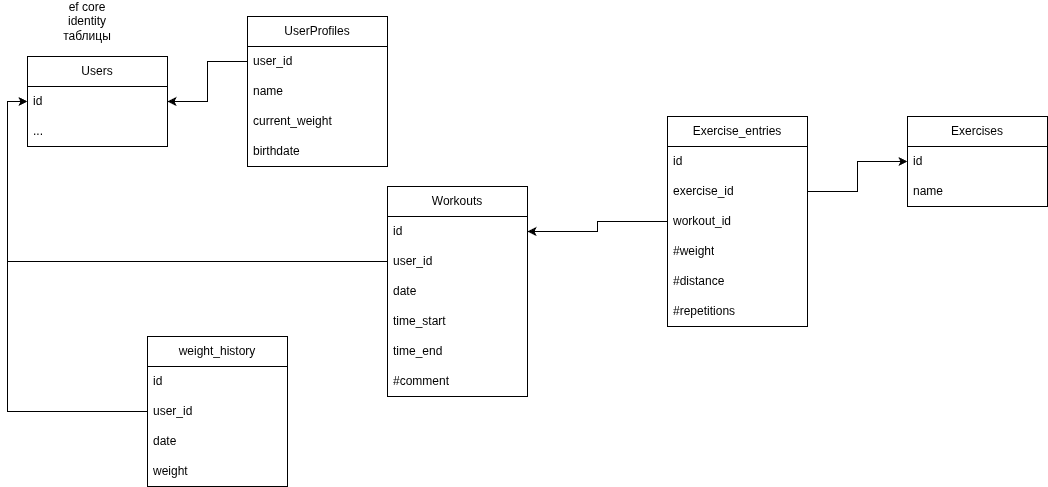

The diagram above was exported from draw.io. Its source (the exported page's mxGraphModel, read from the mxfile embedded in the PNG):
<mxGraphModel dx="1803" dy="583" grid="1" gridSize="10" guides="1" tooltips="1" connect="1" arrows="1" fold="1" page="1" pageScale="1" pageWidth="850" pageHeight="1100" math="0" shadow="0">
  <root>
    <mxCell id="0" />
    <mxCell id="1" parent="0" />
    <mxCell id="x1ilYi3bq6A-J0HegGIQ-1" value="UserProfiles" style="swimlane;fontStyle=0;childLayout=stackLayout;horizontal=1;startSize=30;horizontalStack=0;resizeParent=1;resizeParentMax=0;resizeLast=0;collapsible=1;marginBottom=0;whiteSpace=wrap;html=1;" parent="1" vertex="1">
      <mxGeometry x="190" y="30" width="140" height="150" as="geometry" />
    </mxCell>
    <mxCell id="x1ilYi3bq6A-J0HegGIQ-2" value="user_id" style="text;strokeColor=none;fillColor=none;align=left;verticalAlign=middle;spacingLeft=4;spacingRight=4;overflow=hidden;points=[[0,0.5],[1,0.5]];portConstraint=eastwest;rotatable=0;whiteSpace=wrap;html=1;" parent="x1ilYi3bq6A-J0HegGIQ-1" vertex="1">
      <mxGeometry y="30" width="140" height="30" as="geometry" />
    </mxCell>
    <mxCell id="x1ilYi3bq6A-J0HegGIQ-3" value="name" style="text;strokeColor=none;fillColor=none;align=left;verticalAlign=middle;spacingLeft=4;spacingRight=4;overflow=hidden;points=[[0,0.5],[1,0.5]];portConstraint=eastwest;rotatable=0;whiteSpace=wrap;html=1;" parent="x1ilYi3bq6A-J0HegGIQ-1" vertex="1">
      <mxGeometry y="60" width="140" height="30" as="geometry" />
    </mxCell>
    <mxCell id="x1ilYi3bq6A-J0HegGIQ-4" value="current_weight" style="text;strokeColor=none;fillColor=none;align=left;verticalAlign=middle;spacingLeft=4;spacingRight=4;overflow=hidden;points=[[0,0.5],[1,0.5]];portConstraint=eastwest;rotatable=0;whiteSpace=wrap;html=1;" parent="x1ilYi3bq6A-J0HegGIQ-1" vertex="1">
      <mxGeometry y="90" width="140" height="30" as="geometry" />
    </mxCell>
    <mxCell id="x1ilYi3bq6A-J0HegGIQ-5" value="birthdate" style="text;strokeColor=none;fillColor=none;align=left;verticalAlign=middle;spacingLeft=4;spacingRight=4;overflow=hidden;points=[[0,0.5],[1,0.5]];portConstraint=eastwest;rotatable=0;whiteSpace=wrap;html=1;" parent="x1ilYi3bq6A-J0HegGIQ-1" vertex="1">
      <mxGeometry y="120" width="140" height="30" as="geometry" />
    </mxCell>
    <mxCell id="x1ilYi3bq6A-J0HegGIQ-6" value="Workouts" style="swimlane;fontStyle=0;childLayout=stackLayout;horizontal=1;startSize=30;horizontalStack=0;resizeParent=1;resizeParentMax=0;resizeLast=0;collapsible=1;marginBottom=0;whiteSpace=wrap;html=1;" parent="1" vertex="1">
      <mxGeometry x="330" y="200" width="140" height="210" as="geometry" />
    </mxCell>
    <mxCell id="x1ilYi3bq6A-J0HegGIQ-7" value="id" style="text;strokeColor=none;fillColor=none;align=left;verticalAlign=middle;spacingLeft=4;spacingRight=4;overflow=hidden;points=[[0,0.5],[1,0.5]];portConstraint=eastwest;rotatable=0;whiteSpace=wrap;html=1;" parent="x1ilYi3bq6A-J0HegGIQ-6" vertex="1">
      <mxGeometry y="30" width="140" height="30" as="geometry" />
    </mxCell>
    <mxCell id="x1ilYi3bq6A-J0HegGIQ-39" value="user_id" style="text;strokeColor=none;fillColor=none;align=left;verticalAlign=middle;spacingLeft=4;spacingRight=4;overflow=hidden;points=[[0,0.5],[1,0.5]];portConstraint=eastwest;rotatable=0;whiteSpace=wrap;html=1;" parent="x1ilYi3bq6A-J0HegGIQ-6" vertex="1">
      <mxGeometry y="60" width="140" height="30" as="geometry" />
    </mxCell>
    <mxCell id="x1ilYi3bq6A-J0HegGIQ-8" value="date" style="text;strokeColor=none;fillColor=none;align=left;verticalAlign=middle;spacingLeft=4;spacingRight=4;overflow=hidden;points=[[0,0.5],[1,0.5]];portConstraint=eastwest;rotatable=0;whiteSpace=wrap;html=1;" parent="x1ilYi3bq6A-J0HegGIQ-6" vertex="1">
      <mxGeometry y="90" width="140" height="30" as="geometry" />
    </mxCell>
    <mxCell id="x1ilYi3bq6A-J0HegGIQ-9" value="time_start" style="text;strokeColor=none;fillColor=none;align=left;verticalAlign=middle;spacingLeft=4;spacingRight=4;overflow=hidden;points=[[0,0.5],[1,0.5]];portConstraint=eastwest;rotatable=0;whiteSpace=wrap;html=1;" parent="x1ilYi3bq6A-J0HegGIQ-6" vertex="1">
      <mxGeometry y="120" width="140" height="30" as="geometry" />
    </mxCell>
    <mxCell id="x1ilYi3bq6A-J0HegGIQ-10" value="time_end" style="text;strokeColor=none;fillColor=none;align=left;verticalAlign=middle;spacingLeft=4;spacingRight=4;overflow=hidden;points=[[0,0.5],[1,0.5]];portConstraint=eastwest;rotatable=0;whiteSpace=wrap;html=1;" parent="x1ilYi3bq6A-J0HegGIQ-6" vertex="1">
      <mxGeometry y="150" width="140" height="30" as="geometry" />
    </mxCell>
    <mxCell id="x1ilYi3bq6A-J0HegGIQ-11" value="#comment" style="text;strokeColor=none;fillColor=none;align=left;verticalAlign=middle;spacingLeft=4;spacingRight=4;overflow=hidden;points=[[0,0.5],[1,0.5]];portConstraint=eastwest;rotatable=0;whiteSpace=wrap;html=1;" parent="x1ilYi3bq6A-J0HegGIQ-6" vertex="1">
      <mxGeometry y="180" width="140" height="30" as="geometry" />
    </mxCell>
    <mxCell id="x1ilYi3bq6A-J0HegGIQ-13" value="&lt;span class=&quot;FbVJjN6Hn_SkO0brKm6Q Nu5oHBnoIsaNGxp45Iup wys8db2rsYt2l5vK9OFU XIDYGWsoTGAEBIcv3FkQ YrEYeqPS_UPLU4JgRSnt Mrphoe76dF_2Qsh9PgQ9 GZHO8xV8rEfuWzso2N04 SNV4Fi0YUQbaCGPS7AZL y21N3fUhhA3e0zwVBrsw&quot;&gt;Exercises&lt;/span&gt;" style="swimlane;fontStyle=0;childLayout=stackLayout;horizontal=1;startSize=30;horizontalStack=0;resizeParent=1;resizeParentMax=0;resizeLast=0;collapsible=1;marginBottom=0;whiteSpace=wrap;html=1;" parent="1" vertex="1">
      <mxGeometry x="850" y="130" width="140" height="90" as="geometry" />
    </mxCell>
    <mxCell id="x1ilYi3bq6A-J0HegGIQ-14" value="id" style="text;strokeColor=none;fillColor=none;align=left;verticalAlign=middle;spacingLeft=4;spacingRight=4;overflow=hidden;points=[[0,0.5],[1,0.5]];portConstraint=eastwest;rotatable=0;whiteSpace=wrap;html=1;" parent="x1ilYi3bq6A-J0HegGIQ-13" vertex="1">
      <mxGeometry y="30" width="140" height="30" as="geometry" />
    </mxCell>
    <mxCell id="x1ilYi3bq6A-J0HegGIQ-15" value="name" style="text;strokeColor=none;fillColor=none;align=left;verticalAlign=middle;spacingLeft=4;spacingRight=4;overflow=hidden;points=[[0,0.5],[1,0.5]];portConstraint=eastwest;rotatable=0;whiteSpace=wrap;html=1;" parent="x1ilYi3bq6A-J0HegGIQ-13" vertex="1">
      <mxGeometry y="60" width="140" height="30" as="geometry" />
    </mxCell>
    <mxCell id="x1ilYi3bq6A-J0HegGIQ-17" value="&lt;span class=&quot;FbVJjN6Hn_SkO0brKm6Q Nu5oHBnoIsaNGxp45Iup wys8db2rsYt2l5vK9OFU XIDYGWsoTGAEBIcv3FkQ YrEYeqPS_UPLU4JgRSnt Mrphoe76dF_2Qsh9PgQ9 GZHO8xV8rEfuWzso2N04 SNV4Fi0YUQbaCGPS7AZL y21N3fUhhA3e0zwVBrsw&quot;&gt;Exercise_entries&lt;/span&gt;" style="swimlane;fontStyle=0;childLayout=stackLayout;horizontal=1;startSize=30;horizontalStack=0;resizeParent=1;resizeParentMax=0;resizeLast=0;collapsible=1;marginBottom=0;whiteSpace=wrap;html=1;" parent="1" vertex="1">
      <mxGeometry x="610" y="130" width="140" height="210" as="geometry" />
    </mxCell>
    <mxCell id="x1ilYi3bq6A-J0HegGIQ-43" value="id" style="text;strokeColor=none;fillColor=none;align=left;verticalAlign=middle;spacingLeft=4;spacingRight=4;overflow=hidden;points=[[0,0.5],[1,0.5]];portConstraint=eastwest;rotatable=0;whiteSpace=wrap;html=1;" parent="x1ilYi3bq6A-J0HegGIQ-17" vertex="1">
      <mxGeometry y="30" width="140" height="30" as="geometry" />
    </mxCell>
    <mxCell id="x1ilYi3bq6A-J0HegGIQ-18" value="exercise_id" style="text;strokeColor=none;fillColor=none;align=left;verticalAlign=middle;spacingLeft=4;spacingRight=4;overflow=hidden;points=[[0,0.5],[1,0.5]];portConstraint=eastwest;rotatable=0;whiteSpace=wrap;html=1;" parent="x1ilYi3bq6A-J0HegGIQ-17" vertex="1">
      <mxGeometry y="60" width="140" height="30" as="geometry" />
    </mxCell>
    <mxCell id="x1ilYi3bq6A-J0HegGIQ-26" value="workout_id" style="text;strokeColor=none;fillColor=none;align=left;verticalAlign=middle;spacingLeft=4;spacingRight=4;overflow=hidden;points=[[0,0.5],[1,0.5]];portConstraint=eastwest;rotatable=0;whiteSpace=wrap;html=1;" parent="x1ilYi3bq6A-J0HegGIQ-17" vertex="1">
      <mxGeometry y="90" width="140" height="30" as="geometry" />
    </mxCell>
    <mxCell id="x1ilYi3bq6A-J0HegGIQ-19" value="#weight" style="text;strokeColor=none;fillColor=none;align=left;verticalAlign=middle;spacingLeft=4;spacingRight=4;overflow=hidden;points=[[0,0.5],[1,0.5]];portConstraint=eastwest;rotatable=0;whiteSpace=wrap;html=1;" parent="x1ilYi3bq6A-J0HegGIQ-17" vertex="1">
      <mxGeometry y="120" width="140" height="30" as="geometry" />
    </mxCell>
    <mxCell id="x1ilYi3bq6A-J0HegGIQ-23" value="#distance" style="text;strokeColor=none;fillColor=none;align=left;verticalAlign=middle;spacingLeft=4;spacingRight=4;overflow=hidden;points=[[0,0.5],[1,0.5]];portConstraint=eastwest;rotatable=0;whiteSpace=wrap;html=1;" parent="x1ilYi3bq6A-J0HegGIQ-17" vertex="1">
      <mxGeometry y="150" width="140" height="30" as="geometry" />
    </mxCell>
    <mxCell id="x1ilYi3bq6A-J0HegGIQ-24" value="#&lt;span class=&quot;FbVJjN6Hn_SkO0brKm6Q Nu5oHBnoIsaNGxp45Iup wys8db2rsYt2l5vK9OFU XIDYGWsoTGAEBIcv3FkQ YrEYeqPS_UPLU4JgRSnt Mrphoe76dF_2Qsh9PgQ9 GZHO8xV8rEfuWzso2N04 SNV4Fi0YUQbaCGPS7AZL y21N3fUhhA3e0zwVBrsw&quot;&gt;repetitions&lt;/span&gt;" style="text;strokeColor=none;fillColor=none;align=left;verticalAlign=middle;spacingLeft=4;spacingRight=4;overflow=hidden;points=[[0,0.5],[1,0.5]];portConstraint=eastwest;rotatable=0;whiteSpace=wrap;html=1;" parent="x1ilYi3bq6A-J0HegGIQ-17" vertex="1">
      <mxGeometry y="180" width="140" height="30" as="geometry" />
    </mxCell>
    <mxCell id="x1ilYi3bq6A-J0HegGIQ-25" style="edgeStyle=orthogonalEdgeStyle;rounded=0;orthogonalLoop=1;jettySize=auto;html=1;entryX=0;entryY=0.5;entryDx=0;entryDy=0;" parent="1" source="x1ilYi3bq6A-J0HegGIQ-18" target="x1ilYi3bq6A-J0HegGIQ-14" edge="1">
      <mxGeometry relative="1" as="geometry" />
    </mxCell>
    <mxCell id="x1ilYi3bq6A-J0HegGIQ-27" style="edgeStyle=orthogonalEdgeStyle;rounded=0;orthogonalLoop=1;jettySize=auto;html=1;entryX=1;entryY=0.5;entryDx=0;entryDy=0;" parent="1" source="x1ilYi3bq6A-J0HegGIQ-26" target="x1ilYi3bq6A-J0HegGIQ-7" edge="1">
      <mxGeometry relative="1" as="geometry" />
    </mxCell>
    <mxCell id="x1ilYi3bq6A-J0HegGIQ-28" value="weight_history" style="swimlane;fontStyle=0;childLayout=stackLayout;horizontal=1;startSize=30;horizontalStack=0;resizeParent=1;resizeParentMax=0;resizeLast=0;collapsible=1;marginBottom=0;whiteSpace=wrap;html=1;" parent="1" vertex="1">
      <mxGeometry x="90" y="350" width="140" height="150" as="geometry" />
    </mxCell>
    <mxCell id="x1ilYi3bq6A-J0HegGIQ-29" value="id" style="text;strokeColor=none;fillColor=none;align=left;verticalAlign=middle;spacingLeft=4;spacingRight=4;overflow=hidden;points=[[0,0.5],[1,0.5]];portConstraint=eastwest;rotatable=0;whiteSpace=wrap;html=1;" parent="x1ilYi3bq6A-J0HegGIQ-28" vertex="1">
      <mxGeometry y="30" width="140" height="30" as="geometry" />
    </mxCell>
    <mxCell id="x1ilYi3bq6A-J0HegGIQ-41" value="user_id" style="text;strokeColor=none;fillColor=none;align=left;verticalAlign=middle;spacingLeft=4;spacingRight=4;overflow=hidden;points=[[0,0.5],[1,0.5]];portConstraint=eastwest;rotatable=0;whiteSpace=wrap;html=1;" parent="x1ilYi3bq6A-J0HegGIQ-28" vertex="1">
      <mxGeometry y="60" width="140" height="30" as="geometry" />
    </mxCell>
    <mxCell id="x1ilYi3bq6A-J0HegGIQ-30" value="date" style="text;strokeColor=none;fillColor=none;align=left;verticalAlign=middle;spacingLeft=4;spacingRight=4;overflow=hidden;points=[[0,0.5],[1,0.5]];portConstraint=eastwest;rotatable=0;whiteSpace=wrap;html=1;" parent="x1ilYi3bq6A-J0HegGIQ-28" vertex="1">
      <mxGeometry y="90" width="140" height="30" as="geometry" />
    </mxCell>
    <mxCell id="x1ilYi3bq6A-J0HegGIQ-31" value="weight" style="text;strokeColor=none;fillColor=none;align=left;verticalAlign=middle;spacingLeft=4;spacingRight=4;overflow=hidden;points=[[0,0.5],[1,0.5]];portConstraint=eastwest;rotatable=0;whiteSpace=wrap;html=1;" parent="x1ilYi3bq6A-J0HegGIQ-28" vertex="1">
      <mxGeometry y="120" width="140" height="30" as="geometry" />
    </mxCell>
    <mxCell id="x1ilYi3bq6A-J0HegGIQ-32" value="Users" style="swimlane;fontStyle=0;childLayout=stackLayout;horizontal=1;startSize=30;horizontalStack=0;resizeParent=1;resizeParentMax=0;resizeLast=0;collapsible=1;marginBottom=0;whiteSpace=wrap;html=1;" parent="1" vertex="1">
      <mxGeometry x="-30" y="70" width="140" height="90" as="geometry" />
    </mxCell>
    <mxCell id="x1ilYi3bq6A-J0HegGIQ-33" value="id" style="text;strokeColor=none;fillColor=none;align=left;verticalAlign=middle;spacingLeft=4;spacingRight=4;overflow=hidden;points=[[0,0.5],[1,0.5]];portConstraint=eastwest;rotatable=0;whiteSpace=wrap;html=1;" parent="x1ilYi3bq6A-J0HegGIQ-32" vertex="1">
      <mxGeometry y="30" width="140" height="30" as="geometry" />
    </mxCell>
    <mxCell id="x1ilYi3bq6A-J0HegGIQ-34" value="&lt;div&gt;...&lt;/div&gt;" style="text;strokeColor=none;fillColor=none;align=left;verticalAlign=middle;spacingLeft=4;spacingRight=4;overflow=hidden;points=[[0,0.5],[1,0.5]];portConstraint=eastwest;rotatable=0;whiteSpace=wrap;html=1;" parent="x1ilYi3bq6A-J0HegGIQ-32" vertex="1">
      <mxGeometry y="60" width="140" height="30" as="geometry" />
    </mxCell>
    <mxCell id="x1ilYi3bq6A-J0HegGIQ-36" value="ef core identity таблицы" style="text;html=1;whiteSpace=wrap;strokeColor=none;fillColor=none;align=center;verticalAlign=middle;rounded=0;" parent="1" vertex="1">
      <mxGeometry y="20" width="60" height="30" as="geometry" />
    </mxCell>
    <mxCell id="x1ilYi3bq6A-J0HegGIQ-38" style="edgeStyle=orthogonalEdgeStyle;rounded=0;orthogonalLoop=1;jettySize=auto;html=1;entryX=1;entryY=0.5;entryDx=0;entryDy=0;" parent="1" source="x1ilYi3bq6A-J0HegGIQ-2" target="x1ilYi3bq6A-J0HegGIQ-32" edge="1">
      <mxGeometry relative="1" as="geometry" />
    </mxCell>
    <mxCell id="x1ilYi3bq6A-J0HegGIQ-40" style="edgeStyle=orthogonalEdgeStyle;rounded=0;orthogonalLoop=1;jettySize=auto;html=1;entryX=0;entryY=0.5;entryDx=0;entryDy=0;" parent="1" source="x1ilYi3bq6A-J0HegGIQ-39" target="x1ilYi3bq6A-J0HegGIQ-33" edge="1">
      <mxGeometry relative="1" as="geometry" />
    </mxCell>
    <mxCell id="x1ilYi3bq6A-J0HegGIQ-42" style="edgeStyle=orthogonalEdgeStyle;rounded=0;orthogonalLoop=1;jettySize=auto;html=1;entryX=0;entryY=0.5;entryDx=0;entryDy=0;" parent="1" source="x1ilYi3bq6A-J0HegGIQ-41" target="x1ilYi3bq6A-J0HegGIQ-33" edge="1">
      <mxGeometry relative="1" as="geometry" />
    </mxCell>
  </root>
</mxGraphModel>